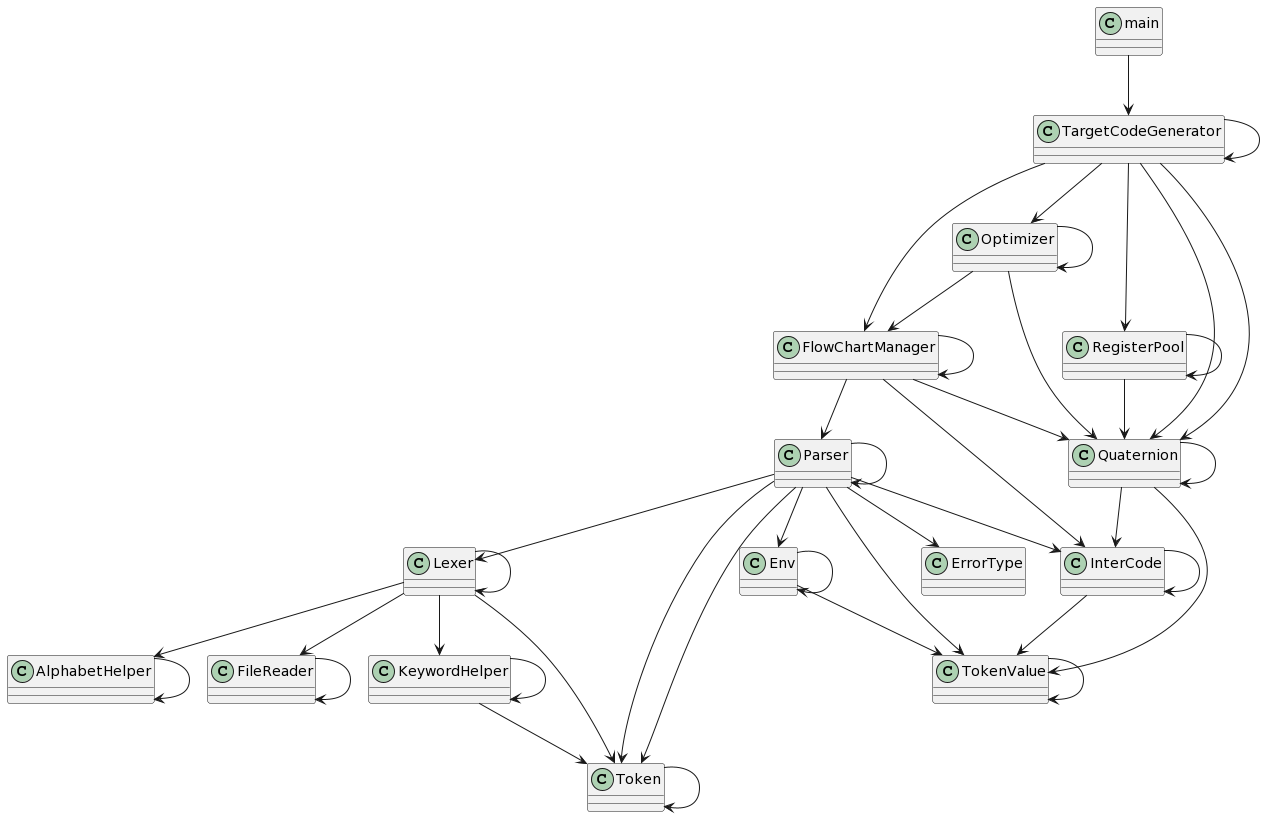

The diagram above was rendered by PlantUML. Its source (embedded in the PNG):
@startuml
class AlphabetHelper {
}
class Env {
}
class ErrorType {
}
class FileReader {
}
class FlowChartManager {
}
class InterCode {
}
class KeywordHelper {
}
class Lexer {
}
class Optimizer {
}
Optimizer --> Quaternion
class Parser {
}
Parser --> TokenValue
Parser --> ErrorType
Parser --> Token
class Quaternion {
}
Quaternion --> InterCode
class RegisterPool {
}
RegisterPool --> Quaternion
class TargetCodeGenerator {
}
TargetCodeGenerator --> Quaternion
TargetCodeGenerator --> FlowChartManager
class Token {
}
class TokenValue {
}
class AlphabetHelper {
}
AlphabetHelper --> AlphabetHelper
class Env {
}
Env --> Env
Env --> TokenValue
class FileReader {
}
FileReader --> FileReader
class FlowChartManager {
}
FlowChartManager --> FlowChartManager
FlowChartManager --> InterCode
FlowChartManager --> Parser
FlowChartManager --> Quaternion
class InterCode {
}
InterCode --> InterCode
InterCode --> TokenValue
class KeywordHelper {
}
KeywordHelper --> KeywordHelper
KeywordHelper --> Token
class Lexer {
}
Lexer --> Lexer
Lexer --> Token
Lexer --> FileReader
Lexer --> AlphabetHelper
Lexer --> KeywordHelper
class Optimizer {
}
Optimizer --> Optimizer
Optimizer --> FlowChartManager
class Parser {
}
Parser --> Token
Parser --> Lexer
Parser --> Parser
Parser --> Env
Parser --> InterCode
class Quaternion {
}
Quaternion --> Quaternion
Quaternion --> TokenValue
class RegisterPool {
}
RegisterPool --> RegisterPool
class TargetCodeGenerator {
}
TargetCodeGenerator --> TargetCodeGenerator
TargetCodeGenerator --> RegisterPool
TargetCodeGenerator --> Quaternion
TargetCodeGenerator --> Optimizer
class Token {
}
Token --> Token
class TokenValue {
}
TokenValue --> TokenValue
class main {
}
main --> TargetCodeGenerator
@enduml